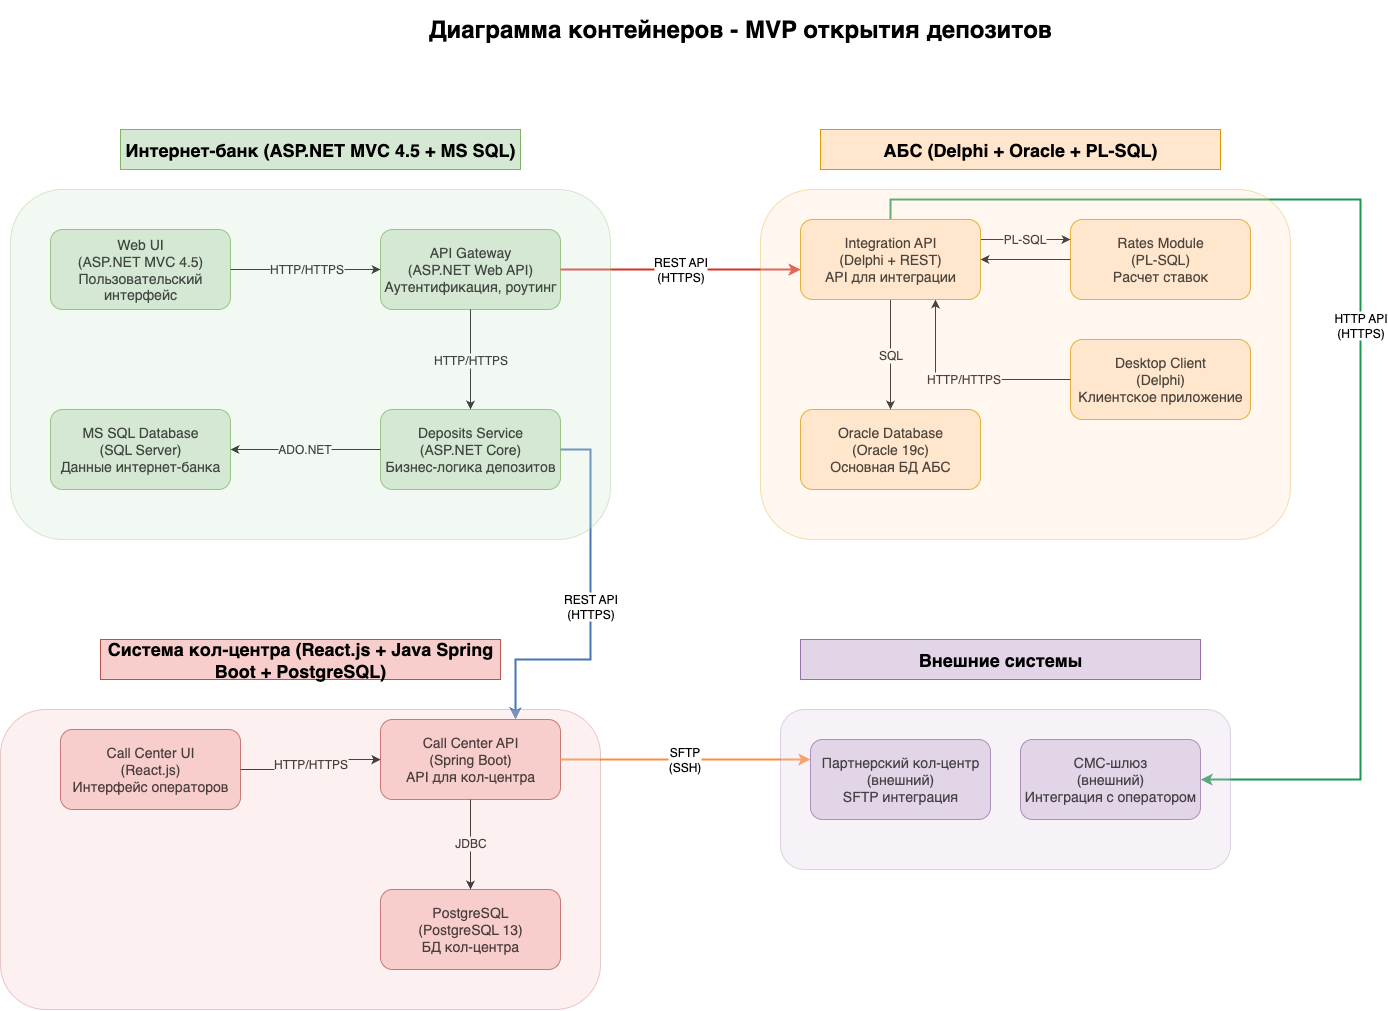

The diagram above was exported from draw.io. Its source (the exported page's mxGraphModel, read from the mxfile embedded in the PNG):
<mxGraphModel dx="3529" dy="2733" grid="1" gridSize="10" guides="1" tooltips="1" connect="1" arrows="1" fold="1" page="1" pageScale="1" pageWidth="827" pageHeight="1169" math="0" shadow="0">
  <root>
    <mxCell id="0" />
    <mxCell id="1" parent="0" />
    <mxCell id="OFR8qNW4da_diQQjfglN-1" value="Диаграмма контейнеров - MVP открытия депозитов" style="text;html=1;align=center;verticalAlign=middle;whiteSpace=wrap;rounded=0;fontSize=24;fontStyle=1;" vertex="1" parent="1">
      <mxGeometry x="-430" y="-430" width="1200" height="60" as="geometry" />
    </mxCell>
    <mxCell id="OFR8qNW4da_diQQjfglN-2" value="Интернет-банк (ASP.NET MVC 4.5 + MS SQL)" style="text;html=1;align=center;verticalAlign=middle;whiteSpace=wrap;rounded=0;fontSize=18;fontStyle=1;fillColor=#d5e8d4;strokeColor=#82b366;" vertex="1" parent="1">
      <mxGeometry x="-450" y="-300" width="400" height="40" as="geometry" />
    </mxCell>
    <mxCell id="OFR8qNW4da_diQQjfglN-3" value="Web UI&lt;div&gt;(ASP.NET MVC 4.5)&lt;/div&gt;&lt;div&gt;Пользовательский интерфейс&lt;/div&gt;" style="rounded=1;whiteSpace=wrap;html=1;fillColor=#d5e8d4;strokeColor=#82b366;fontSize=14;" vertex="1" parent="1">
      <mxGeometry x="-520" y="-200" width="180" height="80" as="geometry" />
    </mxCell>
    <mxCell id="OFR8qNW4da_diQQjfglN-4" value="API Gateway&lt;div&gt;(ASP.NET Web API)&lt;/div&gt;&lt;div&gt;Аутентификация, роутинг&lt;/div&gt;" style="rounded=1;whiteSpace=wrap;html=1;fillColor=#d5e8d4;strokeColor=#82b366;fontSize=14;" vertex="1" parent="1">
      <mxGeometry x="-190" y="-200" width="180" height="80" as="geometry" />
    </mxCell>
    <mxCell id="OFR8qNW4da_diQQjfglN-5" value="Deposits Service&lt;div&gt;(ASP.NET Core)&lt;/div&gt;&lt;div&gt;Бизнес-логика депозитов&lt;/div&gt;" style="rounded=1;whiteSpace=wrap;html=1;fillColor=#d5e8d4;strokeColor=#82b366;fontSize=14;" vertex="1" parent="1">
      <mxGeometry x="-190" y="-20" width="180" height="80" as="geometry" />
    </mxCell>
    <mxCell id="OFR8qNW4da_diQQjfglN-6" value="MS SQL Database&lt;div&gt;(SQL Server)&lt;/div&gt;&lt;div&gt;Данные интернет-банка&lt;/div&gt;" style="rounded=1;whiteSpace=wrap;html=1;fillColor=#d5e8d4;strokeColor=#82b366;fontSize=14;" vertex="1" parent="1">
      <mxGeometry x="-520" y="-20" width="180" height="80" as="geometry" />
    </mxCell>
    <mxCell id="OFR8qNW4da_diQQjfglN-7" value="АБС (Delphi + Oracle + PL-SQL)" style="text;html=1;align=center;verticalAlign=middle;whiteSpace=wrap;rounded=0;fontSize=18;fontStyle=1;fillColor=#ffe6cc;strokeColor=#d79b00;" vertex="1" parent="1">
      <mxGeometry x="250" y="-300" width="400" height="40" as="geometry" />
    </mxCell>
    <mxCell id="OFR8qNW4da_diQQjfglN-8" value="Desktop Client&lt;div&gt;(Delphi)&lt;/div&gt;&lt;div&gt;Клиентское приложение&lt;/div&gt;" style="rounded=1;whiteSpace=wrap;html=1;fillColor=#ffe6cc;strokeColor=#d79b00;fontSize=14;" vertex="1" parent="1">
      <mxGeometry x="500" y="-90" width="180" height="80" as="geometry" />
    </mxCell>
    <mxCell id="OFR8qNW4da_diQQjfglN-10" value="Rates Module&lt;div&gt;(PL-SQL)&lt;/div&gt;&lt;div&gt;Расчет ставок&lt;/div&gt;" style="rounded=1;whiteSpace=wrap;html=1;fillColor=#ffe6cc;strokeColor=#d79b00;fontSize=14;" vertex="1" parent="1">
      <mxGeometry x="500" y="-210" width="180" height="80" as="geometry" />
    </mxCell>
    <mxCell id="OFR8qNW4da_diQQjfglN-11" value="Oracle Database&lt;div&gt;(Oracle 19c)&lt;/div&gt;&lt;div&gt;Основная БД АБС&lt;/div&gt;" style="rounded=1;whiteSpace=wrap;html=1;fillColor=#ffe6cc;strokeColor=#d79b00;fontSize=14;" vertex="1" parent="1">
      <mxGeometry x="230" y="-20" width="180" height="80" as="geometry" />
    </mxCell>
    <mxCell id="OFR8qNW4da_diQQjfglN-12" value="Система кол-центра (React.js + Java Spring Boot + PostgreSQL)" style="text;html=1;align=center;verticalAlign=middle;whiteSpace=wrap;rounded=0;fontSize=18;fontStyle=1;fillColor=#f8cecc;strokeColor=#b85450;" vertex="1" parent="1">
      <mxGeometry x="-470" y="210" width="400" height="40" as="geometry" />
    </mxCell>
    <mxCell id="OFR8qNW4da_diQQjfglN-13" value="Call Center UI&lt;div&gt;(React.js)&lt;/div&gt;&lt;div&gt;Интерфейс операторов&lt;/div&gt;" style="rounded=1;whiteSpace=wrap;html=1;fillColor=#f8cecc;strokeColor=#b85450;fontSize=14;" vertex="1" parent="1">
      <mxGeometry x="-510" y="300" width="180" height="80" as="geometry" />
    </mxCell>
    <mxCell id="OFR8qNW4da_diQQjfglN-14" value="Call Center API&lt;div&gt;(Spring Boot)&lt;/div&gt;&lt;div&gt;API для кол-центра&lt;/div&gt;" style="rounded=1;whiteSpace=wrap;html=1;fillColor=#f8cecc;strokeColor=#b85450;fontSize=14;" vertex="1" parent="1">
      <mxGeometry x="-190" y="290" width="180" height="80" as="geometry" />
    </mxCell>
    <mxCell id="OFR8qNW4da_diQQjfglN-15" value="PostgreSQL&lt;div&gt;(PostgreSQL 13)&lt;/div&gt;&lt;div&gt;БД кол-центра&lt;/div&gt;" style="rounded=1;whiteSpace=wrap;html=1;fillColor=#f8cecc;strokeColor=#b85450;fontSize=14;" vertex="1" parent="1">
      <mxGeometry x="-190" y="460" width="180" height="80" as="geometry" />
    </mxCell>
    <mxCell id="OFR8qNW4da_diQQjfglN-16" value="Внешние системы" style="text;html=1;align=center;verticalAlign=middle;whiteSpace=wrap;rounded=0;fontSize=18;fontStyle=1;fillColor=#e1d5e7;strokeColor=#9673a6;" vertex="1" parent="1">
      <mxGeometry x="230" y="210" width="400" height="40" as="geometry" />
    </mxCell>
    <mxCell id="OFR8qNW4da_diQQjfglN-17" value="СМС-шлюз&lt;div&gt;(внешний)&lt;/div&gt;&lt;div&gt;Интеграция с оператором&lt;/div&gt;" style="rounded=1;whiteSpace=wrap;html=1;fillColor=#e1d5e7;strokeColor=#9673a6;fontSize=14;" vertex="1" parent="1">
      <mxGeometry x="450" y="310" width="180" height="80" as="geometry" />
    </mxCell>
    <mxCell id="OFR8qNW4da_diQQjfglN-18" value="Партнерский кол-центр&lt;div&gt;(внешний)&lt;/div&gt;&lt;div&gt;SFTP интеграция&lt;/div&gt;" style="rounded=1;whiteSpace=wrap;html=1;fillColor=#e1d5e7;strokeColor=#9673a6;fontSize=14;" vertex="1" parent="1">
      <mxGeometry x="240" y="310" width="180" height="80" as="geometry" />
    </mxCell>
    <mxCell id="OFR8qNW4da_diQQjfglN-19" value="HTTP/HTTPS" style="edgeStyle=orthogonalEdgeStyle;rounded=0;orthogonalLoop=1;jettySize=auto;html=1;fontSize=12;" edge="1" parent="1" source="OFR8qNW4da_diQQjfglN-3" target="OFR8qNW4da_diQQjfglN-4">
      <mxGeometry relative="1" as="geometry" />
    </mxCell>
    <mxCell id="OFR8qNW4da_diQQjfglN-20" value="HTTP/HTTPS" style="edgeStyle=orthogonalEdgeStyle;rounded=0;orthogonalLoop=1;jettySize=auto;html=1;fontSize=12;" edge="1" parent="1" source="OFR8qNW4da_diQQjfglN-4" target="OFR8qNW4da_diQQjfglN-5">
      <mxGeometry relative="1" as="geometry" />
    </mxCell>
    <mxCell id="OFR8qNW4da_diQQjfglN-21" value="ADO.NET" style="edgeStyle=orthogonalEdgeStyle;rounded=0;orthogonalLoop=1;jettySize=auto;html=1;fontSize=12;" edge="1" parent="1" source="OFR8qNW4da_diQQjfglN-5" target="OFR8qNW4da_diQQjfglN-6">
      <mxGeometry relative="1" as="geometry" />
    </mxCell>
    <mxCell id="OFR8qNW4da_diQQjfglN-22" value="HTTP/HTTPS" style="edgeStyle=orthogonalEdgeStyle;rounded=0;orthogonalLoop=1;jettySize=auto;html=1;fontSize=12;entryX=0.75;entryY=1;entryDx=0;entryDy=0;" edge="1" parent="1" source="OFR8qNW4da_diQQjfglN-8" target="OFR8qNW4da_diQQjfglN-9">
      <mxGeometry relative="1" as="geometry" />
    </mxCell>
    <mxCell id="OFR8qNW4da_diQQjfglN-23" value="PL-SQL" style="edgeStyle=orthogonalEdgeStyle;rounded=0;orthogonalLoop=1;jettySize=auto;html=1;fontSize=12;exitX=1;exitY=0.25;exitDx=0;exitDy=0;entryX=0;entryY=0.25;entryDx=0;entryDy=0;" edge="1" parent="1" source="OFR8qNW4da_diQQjfglN-9" target="OFR8qNW4da_diQQjfglN-10">
      <mxGeometry relative="1" as="geometry" />
    </mxCell>
    <mxCell id="OFR8qNW4da_diQQjfglN-24" value="SQL" style="edgeStyle=orthogonalEdgeStyle;rounded=0;orthogonalLoop=1;jettySize=auto;html=1;fontSize=12;" edge="1" parent="1" source="OFR8qNW4da_diQQjfglN-9" target="OFR8qNW4da_diQQjfglN-11">
      <mxGeometry relative="1" as="geometry" />
    </mxCell>
    <mxCell id="OFR8qNW4da_diQQjfglN-25" value="HTTP/HTTPS" style="edgeStyle=orthogonalEdgeStyle;rounded=0;orthogonalLoop=1;jettySize=auto;html=1;fontSize=12;" edge="1" parent="1" source="OFR8qNW4da_diQQjfglN-13" target="OFR8qNW4da_diQQjfglN-14">
      <mxGeometry relative="1" as="geometry" />
    </mxCell>
    <mxCell id="OFR8qNW4da_diQQjfglN-26" value="JDBC" style="edgeStyle=orthogonalEdgeStyle;rounded=0;orthogonalLoop=1;jettySize=auto;html=1;fontSize=12;" edge="1" parent="1" source="OFR8qNW4da_diQQjfglN-14" target="OFR8qNW4da_diQQjfglN-15">
      <mxGeometry relative="1" as="geometry" />
    </mxCell>
    <mxCell id="OFR8qNW4da_diQQjfglN-27" value="REST API&lt;div&gt;(HTTPS)&lt;/div&gt;" style="edgeStyle=orthogonalEdgeStyle;rounded=0;orthogonalLoop=1;jettySize=auto;html=1;fontSize=12;strokeColor=#d73027;strokeWidth=2;" edge="1" parent="1" source="OFR8qNW4da_diQQjfglN-4" target="OFR8qNW4da_diQQjfglN-9">
      <mxGeometry relative="1" as="geometry">
        <Array as="points">
          <mxPoint y="-160" />
          <mxPoint y="-160" />
        </Array>
      </mxGeometry>
    </mxCell>
    <mxCell id="OFR8qNW4da_diQQjfglN-28" value="REST API&lt;div&gt;(HTTPS)&lt;/div&gt;" style="edgeStyle=orthogonalEdgeStyle;rounded=0;orthogonalLoop=1;jettySize=auto;html=1;fontSize=12;strokeColor=#4575b4;strokeWidth=2;entryX=0.75;entryY=0;entryDx=0;entryDy=0;exitX=1;exitY=0.5;exitDx=0;exitDy=0;" edge="1" parent="1" source="OFR8qNW4da_diQQjfglN-5" target="OFR8qNW4da_diQQjfglN-14">
      <mxGeometry relative="1" as="geometry">
        <Array as="points">
          <mxPoint x="20" y="20" />
          <mxPoint x="20" y="230" />
          <mxPoint x="-55" y="230" />
        </Array>
        <mxPoint x="199.99999999999955" y="40" as="sourcePoint" />
        <mxPoint x="180" y="540" as="targetPoint" />
      </mxGeometry>
    </mxCell>
    <mxCell id="OFR8qNW4da_diQQjfglN-29" value="HTTP API&lt;div&gt;(HTTPS)&lt;/div&gt;" style="edgeStyle=orthogonalEdgeStyle;rounded=0;orthogonalLoop=1;jettySize=auto;html=1;fontSize=12;strokeColor=#1a9850;strokeWidth=2;exitX=0.5;exitY=0;exitDx=0;exitDy=0;" edge="1" parent="1" source="OFR8qNW4da_diQQjfglN-9" target="OFR8qNW4da_diQQjfglN-17">
      <mxGeometry relative="1" as="geometry">
        <Array as="points">
          <mxPoint x="320" y="-230" />
          <mxPoint x="790" y="-230" />
          <mxPoint x="790" y="350" />
        </Array>
      </mxGeometry>
    </mxCell>
    <mxCell id="OFR8qNW4da_diQQjfglN-30" value="SFTP&lt;div&gt;(SSH)&lt;/div&gt;" style="edgeStyle=orthogonalEdgeStyle;rounded=0;orthogonalLoop=1;jettySize=auto;html=1;fontSize=12;strokeColor=#fd8d3c;strokeWidth=2;" edge="1" parent="1" source="OFR8qNW4da_diQQjfglN-14" target="OFR8qNW4da_diQQjfglN-18">
      <mxGeometry relative="1" as="geometry">
        <Array as="points">
          <mxPoint x="-60" y="340" />
          <mxPoint x="-60" y="340" />
        </Array>
      </mxGeometry>
    </mxCell>
    <mxCell id="OFR8qNW4da_diQQjfglN-32" value="" style="rounded=1;whiteSpace=wrap;html=1;fillColor=#d5e8d4;strokeColor=#82b366;fontSize=14;opacity=30;" vertex="1" parent="1">
      <mxGeometry x="-560" y="-240" width="600" height="350" as="geometry" />
    </mxCell>
    <mxCell id="OFR8qNW4da_diQQjfglN-33" value="" style="edgeStyle=orthogonalEdgeStyle;rounded=0;orthogonalLoop=1;jettySize=auto;html=1;fontSize=12;" edge="1" parent="1" source="OFR8qNW4da_diQQjfglN-10" target="OFR8qNW4da_diQQjfglN-9">
      <mxGeometry relative="1" as="geometry">
        <mxPoint x="490" y="-180" as="sourcePoint" />
        <mxPoint x="330" y="10" as="targetPoint" />
      </mxGeometry>
    </mxCell>
    <mxCell id="OFR8qNW4da_diQQjfglN-9" value="Integration API&lt;div&gt;(Delphi + REST)&lt;/div&gt;&lt;div&gt;API для интеграции&lt;/div&gt;" style="rounded=1;whiteSpace=wrap;html=1;fillColor=#ffe6cc;strokeColor=#d79b00;fontSize=14;" vertex="1" parent="1">
      <mxGeometry x="230" y="-210" width="180" height="80" as="geometry" />
    </mxCell>
    <mxCell id="OFR8qNW4da_diQQjfglN-34" value="" style="rounded=1;whiteSpace=wrap;html=1;fillColor=#ffe6cc;strokeColor=#d79b00;fontSize=14;opacity=30;" vertex="1" parent="1">
      <mxGeometry x="190" y="-240" width="530" height="350" as="geometry" />
    </mxCell>
    <mxCell id="OFR8qNW4da_diQQjfglN-35" value="" style="rounded=1;whiteSpace=wrap;html=1;fillColor=#e1d5e7;strokeColor=#9673a6;fontSize=14;opacity=30;" vertex="1" parent="1">
      <mxGeometry x="210" y="280" width="450" height="160" as="geometry" />
    </mxCell>
    <mxCell id="OFR8qNW4da_diQQjfglN-36" value="" style="rounded=1;whiteSpace=wrap;html=1;fillColor=#f8cecc;strokeColor=#b85450;fontSize=14;opacity=30;" vertex="1" parent="1">
      <mxGeometry x="-570" y="280" width="600" height="300" as="geometry" />
    </mxCell>
  </root>
</mxGraphModel>